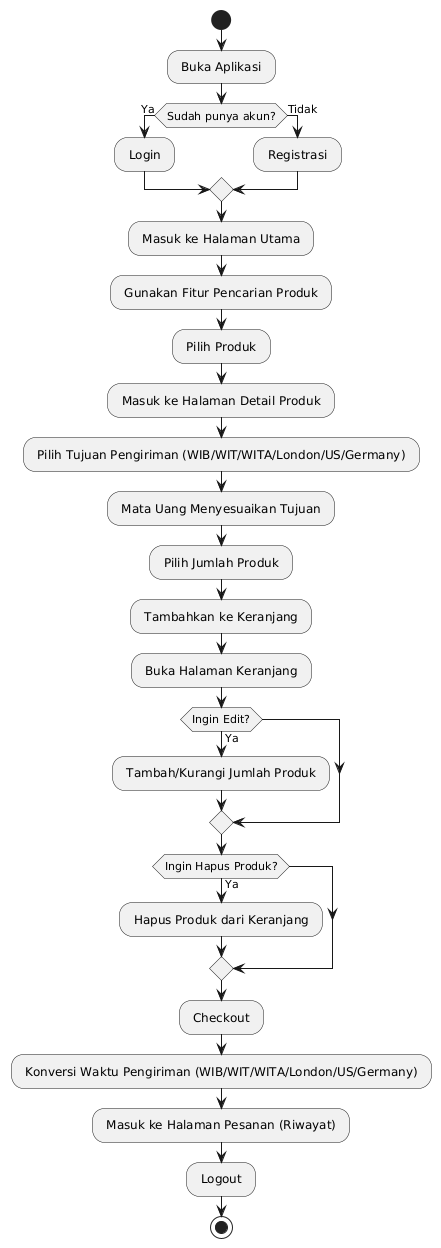

The diagram above was rendered by PlantUML. Its source (embedded in the PNG):
@startuml
start

: Buka Aplikasi ;

if (Sudah punya akun?) then (Ya)
  : Login ;
else (Tidak)
  : Registrasi ;
endif

: Masuk ke Halaman Utama ;
: Gunakan Fitur Pencarian Produk ;

: Pilih Produk ;
: Masuk ke Halaman Detail Produk ;

: Pilih Tujuan Pengiriman (WIB/WIT/WITA/London/US/Germany) ;
: Mata Uang Menyesuaikan Tujuan ;
: Pilih Jumlah Produk ;
: Tambahkan ke Keranjang ;

: Buka Halaman Keranjang ;

if (Ingin Edit?) then (Ya)
  : Tambah/Kurangi Jumlah Produk ;
endif

if (Ingin Hapus Produk?) then (Ya)
  : Hapus Produk dari Keranjang ;
endif

: Checkout ;

: Konversi Waktu Pengiriman (WIB/WIT/WITA/London/US/Germany) ;

: Masuk ke Halaman Pesanan (Riwayat) ;

: Logout ;

stop
@enduml